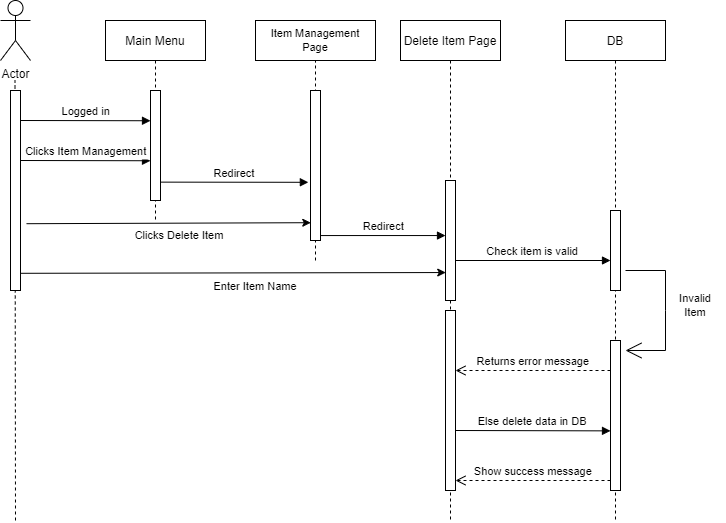

The diagram above was exported from draw.io. Its source (the exported page's mxGraphModel, read from the mxfile embedded in the PNG):
<mxGraphModel dx="1483" dy="733" grid="1" gridSize="10" guides="1" tooltips="1" connect="1" arrows="1" fold="1" page="1" pageScale="1" pageWidth="850" pageHeight="1100" math="0" shadow="0">
  <root>
    <mxCell id="0" />
    <mxCell id="1" parent="0" />
    <mxCell id="2" value="Main Menu" style="shape=umlLifeline;perimeter=lifelinePerimeter;container=1;collapsible=0;recursiveResize=0;rounded=0;shadow=0;strokeWidth=1;" vertex="1" parent="1">
      <mxGeometry x="1005" y="80" width="100" height="200" as="geometry" />
    </mxCell>
    <mxCell id="3" value="" style="points=[];perimeter=orthogonalPerimeter;rounded=0;shadow=0;strokeWidth=1;" vertex="1" parent="2">
      <mxGeometry x="45" y="70" width="10" height="110" as="geometry" />
    </mxCell>
    <mxCell id="4" value="Logged in" style="verticalAlign=bottom;endArrow=block;shadow=0;strokeWidth=1;" edge="1" parent="2">
      <mxGeometry relative="1" as="geometry">
        <mxPoint x="-85" y="100" as="sourcePoint" />
        <mxPoint x="45" y="100.25" as="targetPoint" />
        <Array as="points" />
      </mxGeometry>
    </mxCell>
    <mxCell id="5" value="Clicks Item Management" style="verticalAlign=bottom;endArrow=block;shadow=0;strokeWidth=1;" edge="1" parent="2">
      <mxGeometry relative="1" as="geometry">
        <mxPoint x="-85" y="140" as="sourcePoint" />
        <mxPoint x="45" y="140.25" as="targetPoint" />
        <Array as="points" />
      </mxGeometry>
    </mxCell>
    <mxCell id="6" value="Delete Item Page" style="shape=umlLifeline;perimeter=lifelinePerimeter;container=1;collapsible=0;recursiveResize=0;rounded=0;shadow=0;strokeWidth=1;" vertex="1" parent="1">
      <mxGeometry x="1300" y="80" width="100" height="500" as="geometry" />
    </mxCell>
    <mxCell id="7" value="" style="points=[];perimeter=orthogonalPerimeter;rounded=0;shadow=0;strokeWidth=1;" vertex="1" parent="6">
      <mxGeometry x="45" y="160" width="10" height="120" as="geometry" />
    </mxCell>
    <mxCell id="8" value="" style="points=[];perimeter=orthogonalPerimeter;rounded=0;shadow=0;strokeWidth=1;" vertex="1" parent="6">
      <mxGeometry x="45" y="290" width="10" height="180" as="geometry" />
    </mxCell>
    <mxCell id="9" value="Show success message" style="verticalAlign=bottom;endArrow=open;dashed=1;endSize=8;exitX=0;exitY=0.95;shadow=0;strokeWidth=1;" edge="1" parent="6">
      <mxGeometry relative="1" as="geometry">
        <mxPoint x="55" y="460" as="targetPoint" />
        <mxPoint x="210" y="459.9999999999998" as="sourcePoint" />
      </mxGeometry>
    </mxCell>
    <mxCell id="10" value="Redirect" style="verticalAlign=bottom;endArrow=block;shadow=0;strokeWidth=1;exitX=0.967;exitY=0.833;exitDx=0;exitDy=0;exitPerimeter=0;entryX=-0.214;entryY=0.612;entryDx=0;entryDy=0;entryPerimeter=0;" edge="1" source="3" target="26" parent="1">
      <mxGeometry relative="1" as="geometry">
        <mxPoint x="1160" y="160" as="sourcePoint" />
        <mxPoint x="1190" y="242" as="targetPoint" />
        <Array as="points" />
      </mxGeometry>
    </mxCell>
    <mxCell id="11" value="DB" style="shape=umlLifeline;perimeter=lifelinePerimeter;container=1;collapsible=0;recursiveResize=0;rounded=0;shadow=0;strokeWidth=1;" vertex="1" parent="1">
      <mxGeometry x="1465" y="80" width="100" height="500" as="geometry" />
    </mxCell>
    <mxCell id="12" value="" style="points=[];perimeter=orthogonalPerimeter;rounded=0;shadow=0;strokeWidth=1;" vertex="1" parent="11">
      <mxGeometry x="45" y="190" width="10" height="80" as="geometry" />
    </mxCell>
    <mxCell id="13" value="Check item is valid" style="verticalAlign=bottom;endArrow=block;shadow=0;strokeWidth=1;" edge="1" parent="11" target="12">
      <mxGeometry relative="1" as="geometry">
        <mxPoint x="-110" y="240" as="sourcePoint" />
        <mxPoint x="40" y="240" as="targetPoint" />
        <Array as="points" />
      </mxGeometry>
    </mxCell>
    <mxCell id="14" value="" style="points=[];perimeter=orthogonalPerimeter;rounded=0;shadow=0;strokeWidth=1;" vertex="1" parent="11">
      <mxGeometry x="45" y="320" width="10" height="150" as="geometry" />
    </mxCell>
    <mxCell id="15" value="Returns error message" style="verticalAlign=bottom;endArrow=open;dashed=1;endSize=8;exitX=0;exitY=0.95;shadow=0;strokeWidth=1;" edge="1" parent="11">
      <mxGeometry relative="1" as="geometry">
        <mxPoint x="-110" y="350" as="targetPoint" />
        <mxPoint x="45" y="349.9999999999998" as="sourcePoint" />
      </mxGeometry>
    </mxCell>
    <mxCell id="16" value="Else delete data in DB" style="verticalAlign=bottom;endArrow=block;shadow=0;strokeWidth=1;" edge="1" parent="11">
      <mxGeometry relative="1" as="geometry">
        <mxPoint x="-110" y="410" as="sourcePoint" />
        <mxPoint x="45.00000000000004" y="410.3699999999999" as="targetPoint" />
        <Array as="points" />
      </mxGeometry>
    </mxCell>
    <mxCell id="17" value="Actor" style="shape=umlActor;verticalLabelPosition=bottom;verticalAlign=top;html=1;" vertex="1" parent="1">
      <mxGeometry x="900" y="60" width="30" height="60" as="geometry" />
    </mxCell>
    <mxCell id="18" value="" style="endArrow=none;dashed=1;html=1;rounded=0;" edge="1" parent="1">
      <mxGeometry width="50" height="50" relative="1" as="geometry">
        <mxPoint x="915" y="580" as="sourcePoint" />
        <mxPoint x="914.5" y="139.9999999999999" as="targetPoint" />
      </mxGeometry>
    </mxCell>
    <mxCell id="19" value="" style="points=[];perimeter=orthogonalPerimeter;rounded=0;shadow=0;strokeWidth=1;" vertex="1" parent="1">
      <mxGeometry x="910" y="150" width="10" height="200" as="geometry" />
    </mxCell>
    <mxCell id="20" value="" style="endArrow=classic;html=1;rounded=0;fontSize=13;exitX=1.218;exitY=0.764;exitDx=0;exitDy=0;exitPerimeter=0;entryX=0.024;entryY=0.767;entryDx=0;entryDy=0;entryPerimeter=0;" edge="1" target="7" parent="1">
      <mxGeometry width="50" height="50" relative="1" as="geometry">
        <mxPoint x="920" y="332.79999999999995" as="sourcePoint" />
        <mxPoint x="1340" y="333" as="targetPoint" />
      </mxGeometry>
    </mxCell>
    <mxCell id="21" value="&lt;font style=&quot;font-size: 11px;&quot;&gt;Enter Item Name&lt;/font&gt;" style="text;html=1;strokeColor=none;fillColor=none;align=center;verticalAlign=middle;whiteSpace=wrap;rounded=0;strokeWidth=1;fontSize=13;" vertex="1" parent="1">
      <mxGeometry x="1040" y="330" width="230" height="30" as="geometry" />
    </mxCell>
    <mxCell id="22" value="" style="edgeStyle=none;orthogonalLoop=1;jettySize=auto;html=1;rounded=0;fontSize=12;endArrow=open;startSize=14;endSize=14;sourcePerimeterSpacing=8;targetPerimeterSpacing=8;" edge="1" parent="1">
      <mxGeometry width="140" relative="1" as="geometry">
        <mxPoint x="1525" y="330" as="sourcePoint" />
        <mxPoint x="1525" y="410" as="targetPoint" />
        <Array as="points">
          <mxPoint x="1565" y="330" />
          <mxPoint x="1565" y="370" />
          <mxPoint x="1565" y="410" />
        </Array>
      </mxGeometry>
    </mxCell>
    <mxCell id="23" value="Invalid&lt;br&gt;Item" style="text;html=1;strokeColor=none;fillColor=none;align=center;verticalAlign=middle;whiteSpace=wrap;rounded=0;strokeWidth=1;fontSize=11;" vertex="1" parent="1">
      <mxGeometry x="1565" y="350" width="60" height="30" as="geometry" />
    </mxCell>
    <mxCell id="24" value="Item Management &lt;br&gt;Page" style="rounded=0;whiteSpace=wrap;html=1;strokeWidth=1;fontSize=11;" vertex="1" parent="1">
      <mxGeometry x="1155" y="80" width="120" height="40" as="geometry" />
    </mxCell>
    <mxCell id="25" value="" style="endArrow=none;dashed=1;html=1;rounded=0;fontSize=11;entryX=0.5;entryY=1;entryDx=0;entryDy=0;startArrow=none;" edge="1" target="24" parent="1">
      <mxGeometry width="50" height="50" relative="1" as="geometry">
        <mxPoint x="1215" y="320" as="sourcePoint" />
        <mxPoint x="1190" y="140" as="targetPoint" />
      </mxGeometry>
    </mxCell>
    <mxCell id="26" value="" style="points=[];perimeter=orthogonalPerimeter;rounded=0;shadow=0;strokeWidth=1;" vertex="1" parent="1">
      <mxGeometry x="1210" y="150" width="10" height="150" as="geometry" />
    </mxCell>
    <mxCell id="27" value="" style="endArrow=classic;html=1;rounded=0;fontSize=11;exitX=1.206;exitY=0.716;exitDx=0;exitDy=0;exitPerimeter=0;entryX=-0.371;entryY=0.948;entryDx=0;entryDy=0;entryPerimeter=0;" edge="1" parent="1">
      <mxGeometry width="50" height="50" relative="1" as="geometry">
        <mxPoint x="926.06" y="283.20000000000016" as="sourcePoint" />
        <mxPoint x="1210.29" y="282.20000000000005" as="targetPoint" />
      </mxGeometry>
    </mxCell>
    <mxCell id="28" value="Clicks Delete Item" style="text;html=1;strokeColor=none;fillColor=none;align=center;verticalAlign=middle;whiteSpace=wrap;rounded=0;strokeWidth=1;fontSize=11;" vertex="1" parent="1">
      <mxGeometry x="1023.9999999999999" y="280" width="110" height="30" as="geometry" />
    </mxCell>
    <mxCell id="29" value="Redirect" style="verticalAlign=bottom;endArrow=block;shadow=0;strokeWidth=1;exitX=1.04;exitY=0.967;exitDx=0;exitDy=0;exitPerimeter=0;" edge="1" source="26" target="7" parent="1">
      <mxGeometry relative="1" as="geometry">
        <mxPoint x="1196.81" y="260" as="sourcePoint" />
        <mxPoint x="1345" y="260.16999999999996" as="targetPoint" />
        <Array as="points" />
      </mxGeometry>
    </mxCell>
  </root>
</mxGraphModel>